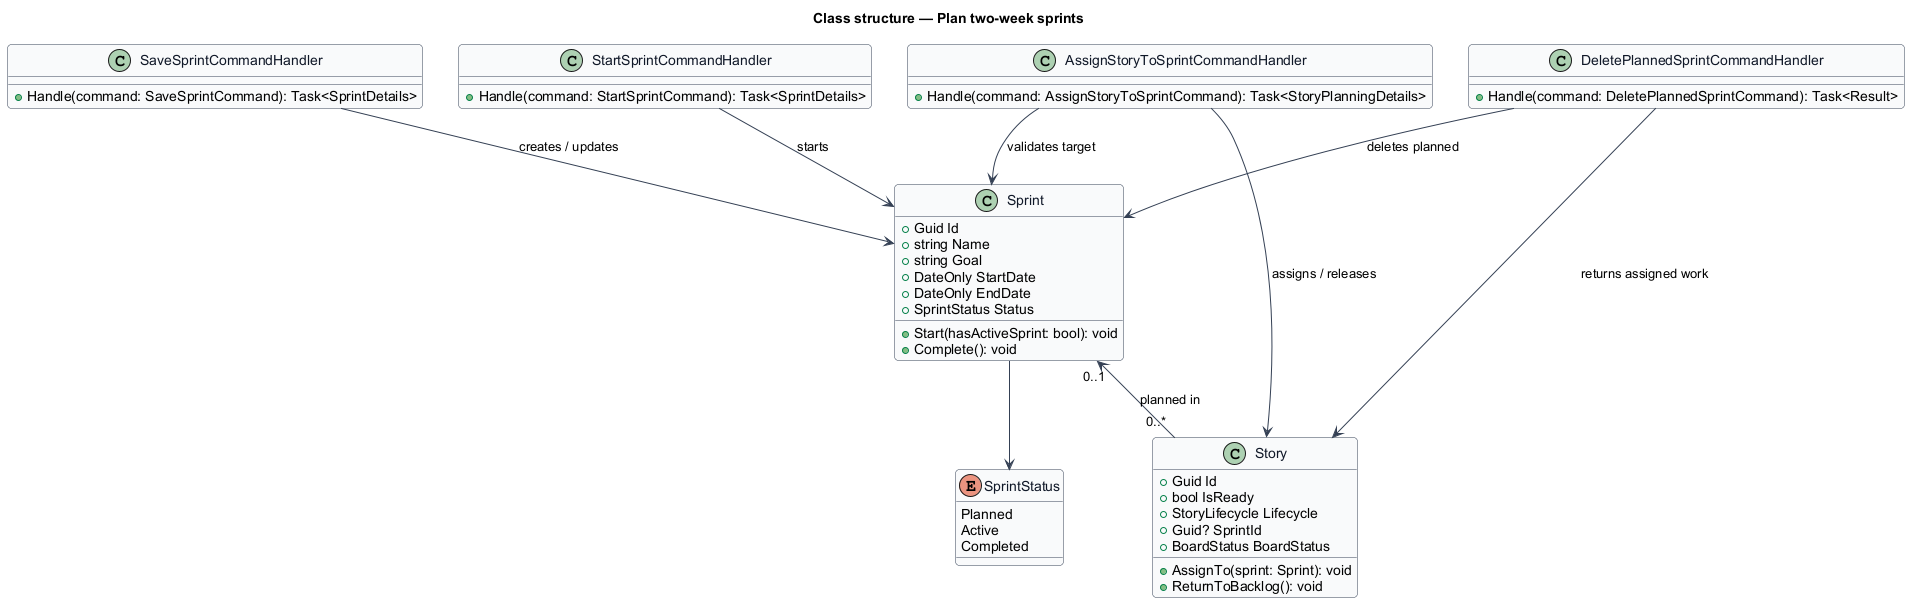

The diagram above was rendered by PlantUML. Its source (embedded in the PNG):
@startuml
skinparam backgroundColor #FFFFFF
skinparam shadowing false
skinparam roundcorner 8
skinparam defaultFontName Arial
skinparam ArrowColor #344054
skinparam class {
  BorderColor #344054
  FontColor #101828
  BackgroundColor #F9FAFB
}
title Class structure — Plan two-week sprints

enum SprintStatus {
  Planned
  Active
  Completed
}

class Sprint {
  +Guid Id
  +string Name
  +string Goal
  +DateOnly StartDate
  +DateOnly EndDate
  +SprintStatus Status
  +Start(hasActiveSprint: bool): void
  +Complete(): void
}

class Story {
  +Guid Id
  +bool IsReady
  +StoryLifecycle Lifecycle
  +Guid? SprintId
  +BoardStatus BoardStatus
  +AssignTo(sprint: Sprint): void
  +ReturnToBacklog(): void
}

class SaveSprintCommandHandler {
  +Handle(command: SaveSprintCommand): Task<SprintDetails>
}

class StartSprintCommandHandler {
  +Handle(command: StartSprintCommand): Task<SprintDetails>
}

class AssignStoryToSprintCommandHandler {
  +Handle(command: AssignStoryToSprintCommand): Task<StoryPlanningDetails>
}

class DeletePlannedSprintCommandHandler {
  +Handle(command: DeletePlannedSprintCommand): Task<Result>
}

Sprint --> SprintStatus
Sprint "0..1" <-- "0..*" Story : planned in
SaveSprintCommandHandler --> Sprint : creates / updates
StartSprintCommandHandler --> Sprint : starts
AssignStoryToSprintCommandHandler --> Sprint : validates target
AssignStoryToSprintCommandHandler --> Story : assigns / releases
DeletePlannedSprintCommandHandler --> Sprint : deletes planned
DeletePlannedSprintCommandHandler --> Story : returns assigned work
@enduml